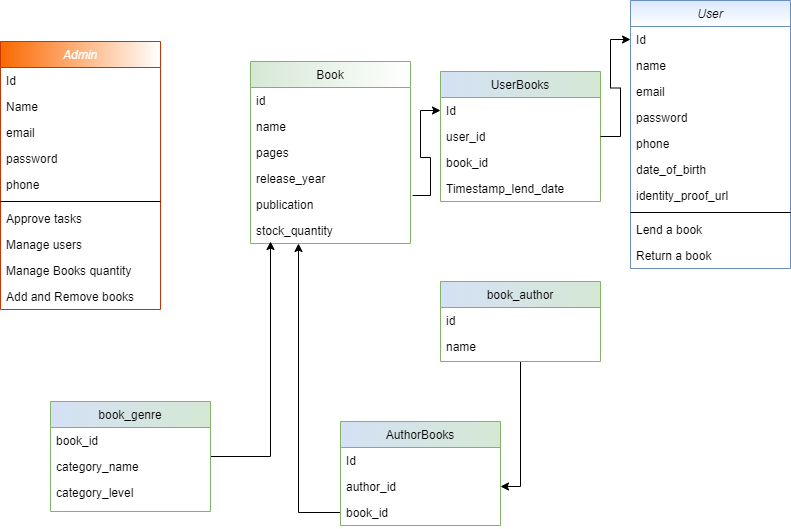

The diagram above was exported from draw.io. Its source (the exported page's mxGraphModel, read from the mxfile embedded in the PNG):
<mxGraphModel dx="862" dy="482" grid="1" gridSize="10" guides="1" tooltips="1" connect="1" arrows="1" fold="1" page="1" pageScale="1" pageWidth="827" pageHeight="1169" math="0" shadow="0">
  <root>
    <mxCell id="WIyWlLk6GJQsqaUBKTNV-0" />
    <mxCell id="WIyWlLk6GJQsqaUBKTNV-1" parent="WIyWlLk6GJQsqaUBKTNV-0" />
    <mxCell id="nj1xqrzQ_iJLxFgybn2a-4" value="Admin" style="swimlane;fontStyle=2;align=center;verticalAlign=top;childLayout=stackLayout;horizontal=1;startSize=26;horizontalStack=0;resizeParent=1;resizeLast=0;collapsible=1;marginBottom=0;rounded=0;shadow=0;strokeWidth=1;fillColor=#fa6800;strokeColor=#C73500;fontColor=#ffffff;gradientColor=#ffffff;gradientDirection=east;" parent="WIyWlLk6GJQsqaUBKTNV-1" vertex="1">
      <mxGeometry x="20" y="70" width="160" height="268" as="geometry">
        <mxRectangle x="230" y="140" width="160" height="26" as="alternateBounds" />
      </mxGeometry>
    </mxCell>
    <mxCell id="nj1xqrzQ_iJLxFgybn2a-22" value="Id" style="text;align=left;verticalAlign=top;spacingLeft=4;spacingRight=4;overflow=hidden;rotatable=0;points=[[0,0.5],[1,0.5]];portConstraint=eastwest;" parent="nj1xqrzQ_iJLxFgybn2a-4" vertex="1">
      <mxGeometry y="26" width="160" height="26" as="geometry" />
    </mxCell>
    <mxCell id="nj1xqrzQ_iJLxFgybn2a-5" value="Name" style="text;align=left;verticalAlign=top;spacingLeft=4;spacingRight=4;overflow=hidden;rotatable=0;points=[[0,0.5],[1,0.5]];portConstraint=eastwest;" parent="nj1xqrzQ_iJLxFgybn2a-4" vertex="1">
      <mxGeometry y="52" width="160" height="26" as="geometry" />
    </mxCell>
    <mxCell id="nj1xqrzQ_iJLxFgybn2a-6" value="email" style="text;align=left;verticalAlign=top;spacingLeft=4;spacingRight=4;overflow=hidden;rotatable=0;points=[[0,0.5],[1,0.5]];portConstraint=eastwest;rounded=0;shadow=0;html=0;" parent="nj1xqrzQ_iJLxFgybn2a-4" vertex="1">
      <mxGeometry y="78" width="160" height="26" as="geometry" />
    </mxCell>
    <mxCell id="nj1xqrzQ_iJLxFgybn2a-7" value="password" style="text;align=left;verticalAlign=top;spacingLeft=4;spacingRight=4;overflow=hidden;rotatable=0;points=[[0,0.5],[1,0.5]];portConstraint=eastwest;" parent="nj1xqrzQ_iJLxFgybn2a-4" vertex="1">
      <mxGeometry y="104" width="160" height="26" as="geometry" />
    </mxCell>
    <mxCell id="nj1xqrzQ_iJLxFgybn2a-8" value="phone" style="text;align=left;verticalAlign=top;spacingLeft=4;spacingRight=4;overflow=hidden;rotatable=0;points=[[0,0.5],[1,0.5]];portConstraint=eastwest;rounded=0;shadow=0;html=0;" parent="nj1xqrzQ_iJLxFgybn2a-4" vertex="1">
      <mxGeometry y="130" width="160" height="26" as="geometry" />
    </mxCell>
    <mxCell id="nj1xqrzQ_iJLxFgybn2a-11" value="" style="line;html=1;strokeWidth=1;align=left;verticalAlign=middle;spacingTop=-1;spacingLeft=3;spacingRight=3;rotatable=0;labelPosition=right;points=[];portConstraint=eastwest;" parent="nj1xqrzQ_iJLxFgybn2a-4" vertex="1">
      <mxGeometry y="156" width="160" height="8" as="geometry" />
    </mxCell>
    <mxCell id="nj1xqrzQ_iJLxFgybn2a-12" value="Approve tasks" style="text;align=left;verticalAlign=top;spacingLeft=4;spacingRight=4;overflow=hidden;rotatable=0;points=[[0,0.5],[1,0.5]];portConstraint=eastwest;" parent="nj1xqrzQ_iJLxFgybn2a-4" vertex="1">
      <mxGeometry y="164" width="160" height="26" as="geometry" />
    </mxCell>
    <mxCell id="nj1xqrzQ_iJLxFgybn2a-13" value="Manage users" style="text;align=left;verticalAlign=top;spacingLeft=4;spacingRight=4;overflow=hidden;rotatable=0;points=[[0,0.5],[1,0.5]];portConstraint=eastwest;" parent="nj1xqrzQ_iJLxFgybn2a-4" vertex="1">
      <mxGeometry y="190" width="160" height="26" as="geometry" />
    </mxCell>
    <mxCell id="nj1xqrzQ_iJLxFgybn2a-17" value="Manage Books quantity" style="text;align=left;verticalAlign=top;spacingLeft=4;spacingRight=4;overflow=hidden;rotatable=0;points=[[0,0.5],[1,0.5]];portConstraint=eastwest;" parent="nj1xqrzQ_iJLxFgybn2a-4" vertex="1">
      <mxGeometry y="216" width="160" height="26" as="geometry" />
    </mxCell>
    <mxCell id="nj1xqrzQ_iJLxFgybn2a-16" value="Add and Remove books" style="text;align=left;verticalAlign=top;spacingLeft=4;spacingRight=4;overflow=hidden;rotatable=0;points=[[0,0.5],[1,0.5]];portConstraint=eastwest;" parent="nj1xqrzQ_iJLxFgybn2a-4" vertex="1">
      <mxGeometry y="242" width="160" height="26" as="geometry" />
    </mxCell>
    <mxCell id="r0zAzah6ql8zGEhl-F-S-9" style="edgeStyle=orthogonalEdgeStyle;rounded=0;orthogonalLoop=1;jettySize=auto;html=1;" edge="1" parent="WIyWlLk6GJQsqaUBKTNV-1" source="r0zAzah6ql8zGEhl-F-S-5" target="r0zAzah6ql8zGEhl-F-S-2">
      <mxGeometry relative="1" as="geometry" />
    </mxCell>
    <mxCell id="r0zAzah6ql8zGEhl-F-S-10" style="edgeStyle=orthogonalEdgeStyle;rounded=0;orthogonalLoop=1;jettySize=auto;html=1;" edge="1" parent="WIyWlLk6GJQsqaUBKTNV-1" source="r0zAzah6ql8zGEhl-F-S-3" target="nj1xqrzQ_iJLxFgybn2a-25">
      <mxGeometry relative="1" as="geometry">
        <mxPoint x="318" y="298" as="targetPoint" />
        <Array as="points">
          <mxPoint x="318" y="541" />
        </Array>
      </mxGeometry>
    </mxCell>
    <mxCell id="zkfFHV4jXpPFQw0GAbJ--17" value="Book" style="swimlane;fontStyle=0;align=center;verticalAlign=top;childLayout=stackLayout;horizontal=1;startSize=26;horizontalStack=0;resizeParent=1;resizeLast=0;collapsible=1;marginBottom=0;rounded=0;shadow=0;strokeWidth=1;fillColor=#d5e8d4;strokeColor=#82b366;gradientColor=#ffffff;gradientDirection=east;" parent="WIyWlLk6GJQsqaUBKTNV-1" vertex="1">
      <mxGeometry x="270" y="90" width="160" height="182" as="geometry">
        <mxRectangle x="550" y="140" width="160" height="26" as="alternateBounds" />
      </mxGeometry>
    </mxCell>
    <mxCell id="nj1xqrzQ_iJLxFgybn2a-24" value="id" style="text;align=left;verticalAlign=top;spacingLeft=4;spacingRight=4;overflow=hidden;rotatable=0;points=[[0,0.5],[1,0.5]];portConstraint=eastwest;" parent="zkfFHV4jXpPFQw0GAbJ--17" vertex="1">
      <mxGeometry y="26" width="160" height="26" as="geometry" />
    </mxCell>
    <mxCell id="zkfFHV4jXpPFQw0GAbJ--18" value="name" style="text;align=left;verticalAlign=top;spacingLeft=4;spacingRight=4;overflow=hidden;rotatable=0;points=[[0,0.5],[1,0.5]];portConstraint=eastwest;gradientDirection=south;" parent="zkfFHV4jXpPFQw0GAbJ--17" vertex="1">
      <mxGeometry y="52" width="160" height="26" as="geometry" />
    </mxCell>
    <mxCell id="nj1xqrzQ_iJLxFgybn2a-15" value="pages" style="text;align=left;verticalAlign=top;spacingLeft=4;spacingRight=4;overflow=hidden;rotatable=0;points=[[0,0.5],[1,0.5]];portConstraint=eastwest;rounded=0;shadow=0;html=0;gradientDirection=south;" parent="zkfFHV4jXpPFQw0GAbJ--17" vertex="1">
      <mxGeometry y="78" width="160" height="26" as="geometry" />
    </mxCell>
    <mxCell id="zkfFHV4jXpPFQw0GAbJ--21" value="release_year" style="text;align=left;verticalAlign=top;spacingLeft=4;spacingRight=4;overflow=hidden;rotatable=0;points=[[0,0.5],[1,0.5]];portConstraint=eastwest;rounded=0;shadow=0;html=0;gradientDirection=south;" parent="zkfFHV4jXpPFQw0GAbJ--17" vertex="1">
      <mxGeometry y="104" width="160" height="26" as="geometry" />
    </mxCell>
    <mxCell id="zkfFHV4jXpPFQw0GAbJ--22" value="publication" style="text;align=left;verticalAlign=top;spacingLeft=4;spacingRight=4;overflow=hidden;rotatable=0;points=[[0,0.5],[1,0.5]];portConstraint=eastwest;rounded=0;shadow=0;html=0;gradientDirection=south;" parent="zkfFHV4jXpPFQw0GAbJ--17" vertex="1">
      <mxGeometry y="130" width="160" height="26" as="geometry" />
    </mxCell>
    <mxCell id="nj1xqrzQ_iJLxFgybn2a-25" value="stock_quantity" style="text;align=left;verticalAlign=top;spacingLeft=4;spacingRight=4;overflow=hidden;rotatable=0;points=[[0,0.5],[1,0.5]];portConstraint=eastwest;rounded=0;shadow=0;html=0;gradientColor=#ffffff;gradientDirection=south;" parent="zkfFHV4jXpPFQw0GAbJ--17" vertex="1">
      <mxGeometry y="156" width="160" height="26" as="geometry" />
    </mxCell>
    <mxCell id="nj1xqrzQ_iJLxFgybn2a-28" value="UserBooks" style="swimlane;fontStyle=0;align=center;verticalAlign=top;childLayout=stackLayout;horizontal=1;startSize=26;horizontalStack=0;resizeParent=1;resizeLast=0;collapsible=1;marginBottom=0;rounded=0;shadow=0;strokeWidth=1;fillColor=#d5e8d4;strokeColor=#82b366;gradientDirection=west;swimlaneFillColor=none;gradientColor=#D4E1F5;" parent="WIyWlLk6GJQsqaUBKTNV-1" vertex="1">
      <mxGeometry x="460" y="100" width="160" height="130" as="geometry">
        <mxRectangle x="550" y="140" width="160" height="26" as="alternateBounds" />
      </mxGeometry>
    </mxCell>
    <mxCell id="nj1xqrzQ_iJLxFgybn2a-29" value="Id" style="text;align=left;verticalAlign=top;spacingLeft=4;spacingRight=4;overflow=hidden;rotatable=0;points=[[0,0.5],[1,0.5]];portConstraint=eastwest;" parent="nj1xqrzQ_iJLxFgybn2a-28" vertex="1">
      <mxGeometry y="26" width="160" height="26" as="geometry" />
    </mxCell>
    <mxCell id="nj1xqrzQ_iJLxFgybn2a-30" value="user_id" style="text;align=left;verticalAlign=top;spacingLeft=4;spacingRight=4;overflow=hidden;rotatable=0;points=[[0,0.5],[1,0.5]];portConstraint=eastwest;gradientDirection=south;" parent="nj1xqrzQ_iJLxFgybn2a-28" vertex="1">
      <mxGeometry y="52" width="160" height="26" as="geometry" />
    </mxCell>
    <mxCell id="nj1xqrzQ_iJLxFgybn2a-31" value="book_id" style="text;align=left;verticalAlign=top;spacingLeft=4;spacingRight=4;overflow=hidden;rotatable=0;points=[[0,0.5],[1,0.5]];portConstraint=eastwest;rounded=0;shadow=0;html=0;gradientDirection=south;" parent="nj1xqrzQ_iJLxFgybn2a-28" vertex="1">
      <mxGeometry y="78" width="160" height="26" as="geometry" />
    </mxCell>
    <mxCell id="hqaZARF_HcX5Sxh1dQMy-0" value="Timestamp_lend_date" style="text;align=left;verticalAlign=top;spacingLeft=4;spacingRight=4;overflow=hidden;rotatable=0;points=[[0,0.5],[1,0.5]];portConstraint=eastwest;rounded=0;shadow=0;html=0;gradientDirection=south;" parent="nj1xqrzQ_iJLxFgybn2a-28" vertex="1">
      <mxGeometry y="104" width="160" height="26" as="geometry" />
    </mxCell>
    <mxCell id="zkfFHV4jXpPFQw0GAbJ--0" value="User" style="swimlane;fontStyle=2;align=center;verticalAlign=top;childLayout=stackLayout;horizontal=1;startSize=26;horizontalStack=0;resizeParent=1;resizeLast=0;collapsible=1;marginBottom=0;rounded=0;shadow=0;strokeWidth=1;fillColor=#dae8fc;strokeColor=#6c8ebf;gradientColor=#ffffff;swimlaneFillColor=none;" parent="WIyWlLk6GJQsqaUBKTNV-1" vertex="1">
      <mxGeometry x="650" y="29" width="160" height="268" as="geometry">
        <mxRectangle x="230" y="140" width="160" height="26" as="alternateBounds" />
      </mxGeometry>
    </mxCell>
    <mxCell id="nj1xqrzQ_iJLxFgybn2a-23" value="Id" style="text;align=left;verticalAlign=top;spacingLeft=4;spacingRight=4;overflow=hidden;rotatable=0;points=[[0,0.5],[1,0.5]];portConstraint=eastwest;" parent="zkfFHV4jXpPFQw0GAbJ--0" vertex="1">
      <mxGeometry y="26" width="160" height="26" as="geometry" />
    </mxCell>
    <mxCell id="zkfFHV4jXpPFQw0GAbJ--1" value="name" style="text;align=left;verticalAlign=top;spacingLeft=4;spacingRight=4;overflow=hidden;rotatable=0;points=[[0,0.5],[1,0.5]];portConstraint=eastwest;" parent="zkfFHV4jXpPFQw0GAbJ--0" vertex="1">
      <mxGeometry y="52" width="160" height="26" as="geometry" />
    </mxCell>
    <mxCell id="zkfFHV4jXpPFQw0GAbJ--3" value="email" style="text;align=left;verticalAlign=top;spacingLeft=4;spacingRight=4;overflow=hidden;rotatable=0;points=[[0,0.5],[1,0.5]];portConstraint=eastwest;rounded=0;shadow=0;html=0;" parent="zkfFHV4jXpPFQw0GAbJ--0" vertex="1">
      <mxGeometry y="78" width="160" height="26" as="geometry" />
    </mxCell>
    <mxCell id="nj1xqrzQ_iJLxFgybn2a-3" value="password" style="text;align=left;verticalAlign=top;spacingLeft=4;spacingRight=4;overflow=hidden;rotatable=0;points=[[0,0.5],[1,0.5]];portConstraint=eastwest;" parent="zkfFHV4jXpPFQw0GAbJ--0" vertex="1">
      <mxGeometry y="104" width="160" height="26" as="geometry" />
    </mxCell>
    <mxCell id="zkfFHV4jXpPFQw0GAbJ--2" value="phone" style="text;align=left;verticalAlign=top;spacingLeft=4;spacingRight=4;overflow=hidden;rotatable=0;points=[[0,0.5],[1,0.5]];portConstraint=eastwest;rounded=0;shadow=0;html=0;" parent="zkfFHV4jXpPFQw0GAbJ--0" vertex="1">
      <mxGeometry y="130" width="160" height="26" as="geometry" />
    </mxCell>
    <mxCell id="nj1xqrzQ_iJLxFgybn2a-0" value="date_of_birth" style="text;align=left;verticalAlign=top;spacingLeft=4;spacingRight=4;overflow=hidden;rotatable=0;points=[[0,0.5],[1,0.5]];portConstraint=eastwest;" parent="zkfFHV4jXpPFQw0GAbJ--0" vertex="1">
      <mxGeometry y="156" width="160" height="26" as="geometry" />
    </mxCell>
    <mxCell id="nj1xqrzQ_iJLxFgybn2a-2" value="identity_proof_url" style="text;align=left;verticalAlign=top;spacingLeft=4;spacingRight=4;overflow=hidden;rotatable=0;points=[[0,0.5],[1,0.5]];portConstraint=eastwest;" parent="zkfFHV4jXpPFQw0GAbJ--0" vertex="1">
      <mxGeometry y="182" width="160" height="26" as="geometry" />
    </mxCell>
    <mxCell id="zkfFHV4jXpPFQw0GAbJ--4" value="" style="line;html=1;strokeWidth=1;align=left;verticalAlign=middle;spacingTop=-1;spacingLeft=3;spacingRight=3;rotatable=0;labelPosition=right;points=[];portConstraint=eastwest;" parent="zkfFHV4jXpPFQw0GAbJ--0" vertex="1">
      <mxGeometry y="208" width="160" height="8" as="geometry" />
    </mxCell>
    <mxCell id="zkfFHV4jXpPFQw0GAbJ--5" value="Lend a book" style="text;align=left;verticalAlign=top;spacingLeft=4;spacingRight=4;overflow=hidden;rotatable=0;points=[[0,0.5],[1,0.5]];portConstraint=eastwest;" parent="zkfFHV4jXpPFQw0GAbJ--0" vertex="1">
      <mxGeometry y="216" width="160" height="26" as="geometry" />
    </mxCell>
    <mxCell id="nj1xqrzQ_iJLxFgybn2a-1" value="Return a book" style="text;align=left;verticalAlign=top;spacingLeft=4;spacingRight=4;overflow=hidden;rotatable=0;points=[[0,0.5],[1,0.5]];portConstraint=eastwest;" parent="zkfFHV4jXpPFQw0GAbJ--0" vertex="1">
      <mxGeometry y="242" width="160" height="26" as="geometry" />
    </mxCell>
    <mxCell id="r0zAzah6ql8zGEhl-F-S-12" style="edgeStyle=orthogonalEdgeStyle;rounded=0;orthogonalLoop=1;jettySize=auto;html=1;entryX=0;entryY=0.5;entryDx=0;entryDy=0;exitX=1.013;exitY=0.154;exitDx=0;exitDy=0;exitPerimeter=0;" edge="1" parent="WIyWlLk6GJQsqaUBKTNV-1" source="zkfFHV4jXpPFQw0GAbJ--22" target="nj1xqrzQ_iJLxFgybn2a-29">
      <mxGeometry relative="1" as="geometry">
        <mxPoint x="450" y="250" as="sourcePoint" />
      </mxGeometry>
    </mxCell>
    <mxCell id="r0zAzah6ql8zGEhl-F-S-13" style="edgeStyle=orthogonalEdgeStyle;rounded=0;orthogonalLoop=1;jettySize=auto;html=1;entryX=0;entryY=0.5;entryDx=0;entryDy=0;" edge="1" parent="WIyWlLk6GJQsqaUBKTNV-1" source="nj1xqrzQ_iJLxFgybn2a-30" target="nj1xqrzQ_iJLxFgybn2a-23">
      <mxGeometry relative="1" as="geometry" />
    </mxCell>
    <mxCell id="r0zAzah6ql8zGEhl-F-S-0" value="AuthorBooks" style="swimlane;fontStyle=0;align=center;verticalAlign=top;childLayout=stackLayout;horizontal=1;startSize=26;horizontalStack=0;resizeParent=1;resizeLast=0;collapsible=1;marginBottom=0;rounded=0;shadow=0;strokeWidth=1;fillColor=#d5e8d4;strokeColor=#82b366;gradientDirection=west;swimlaneFillColor=none;gradientColor=#D4E1F5;" vertex="1" parent="WIyWlLk6GJQsqaUBKTNV-1">
      <mxGeometry x="360" y="450" width="160" height="104" as="geometry">
        <mxRectangle x="550" y="140" width="160" height="26" as="alternateBounds" />
      </mxGeometry>
    </mxCell>
    <mxCell id="r0zAzah6ql8zGEhl-F-S-1" value="Id" style="text;align=left;verticalAlign=top;spacingLeft=4;spacingRight=4;overflow=hidden;rotatable=0;points=[[0,0.5],[1,0.5]];portConstraint=eastwest;" vertex="1" parent="r0zAzah6ql8zGEhl-F-S-0">
      <mxGeometry y="26" width="160" height="26" as="geometry" />
    </mxCell>
    <mxCell id="r0zAzah6ql8zGEhl-F-S-2" value="author_id" style="text;align=left;verticalAlign=top;spacingLeft=4;spacingRight=4;overflow=hidden;rotatable=0;points=[[0,0.5],[1,0.5]];portConstraint=eastwest;gradientDirection=south;" vertex="1" parent="r0zAzah6ql8zGEhl-F-S-0">
      <mxGeometry y="52" width="160" height="26" as="geometry" />
    </mxCell>
    <mxCell id="r0zAzah6ql8zGEhl-F-S-3" value="book_id" style="text;align=left;verticalAlign=top;spacingLeft=4;spacingRight=4;overflow=hidden;rotatable=0;points=[[0,0.5],[1,0.5]];portConstraint=eastwest;rounded=0;shadow=0;html=0;gradientDirection=south;" vertex="1" parent="r0zAzah6ql8zGEhl-F-S-0">
      <mxGeometry y="78" width="160" height="26" as="geometry" />
    </mxCell>
    <mxCell id="r0zAzah6ql8zGEhl-F-S-5" value="book_author" style="swimlane;fontStyle=0;align=center;verticalAlign=top;childLayout=stackLayout;horizontal=1;startSize=26;horizontalStack=0;resizeParent=1;resizeLast=0;collapsible=1;marginBottom=0;rounded=0;shadow=0;strokeWidth=1;fillColor=#d5e8d4;strokeColor=#82b366;gradientDirection=west;swimlaneFillColor=none;gradientColor=#D4E1F5;" vertex="1" parent="WIyWlLk6GJQsqaUBKTNV-1">
      <mxGeometry x="460" y="310" width="160" height="80" as="geometry">
        <mxRectangle x="550" y="140" width="160" height="26" as="alternateBounds" />
      </mxGeometry>
    </mxCell>
    <mxCell id="r0zAzah6ql8zGEhl-F-S-6" value="id" style="text;align=left;verticalAlign=top;spacingLeft=4;spacingRight=4;overflow=hidden;rotatable=0;points=[[0,0.5],[1,0.5]];portConstraint=eastwest;" vertex="1" parent="r0zAzah6ql8zGEhl-F-S-5">
      <mxGeometry y="26" width="160" height="26" as="geometry" />
    </mxCell>
    <mxCell id="r0zAzah6ql8zGEhl-F-S-7" value="name" style="text;align=left;verticalAlign=top;spacingLeft=4;spacingRight=4;overflow=hidden;rotatable=0;points=[[0,0.5],[1,0.5]];portConstraint=eastwest;gradientDirection=south;" vertex="1" parent="r0zAzah6ql8zGEhl-F-S-5">
      <mxGeometry y="52" width="160" height="26" as="geometry" />
    </mxCell>
    <mxCell id="r0zAzah6ql8zGEhl-F-S-14" style="edgeStyle=orthogonalEdgeStyle;rounded=0;orthogonalLoop=1;jettySize=auto;html=1;" edge="1" parent="WIyWlLk6GJQsqaUBKTNV-1" source="nj1xqrzQ_iJLxFgybn2a-41">
      <mxGeometry relative="1" as="geometry">
        <mxPoint x="290" y="270" as="targetPoint" />
        <Array as="points">
          <mxPoint x="290" y="485" />
        </Array>
      </mxGeometry>
    </mxCell>
    <mxCell id="nj1xqrzQ_iJLxFgybn2a-41" value="book_genre" style="swimlane;fontStyle=0;align=center;verticalAlign=top;childLayout=stackLayout;horizontal=1;startSize=26;horizontalStack=0;resizeParent=1;resizeLast=0;collapsible=1;marginBottom=0;rounded=0;shadow=0;strokeWidth=1;fillColor=#d5e8d4;strokeColor=#82b366;gradientDirection=west;swimlaneFillColor=none;gradientColor=#D4E1F5;" parent="WIyWlLk6GJQsqaUBKTNV-1" vertex="1">
      <mxGeometry x="70" y="430" width="160" height="110" as="geometry">
        <mxRectangle x="550" y="140" width="160" height="26" as="alternateBounds" />
      </mxGeometry>
    </mxCell>
    <mxCell id="nj1xqrzQ_iJLxFgybn2a-42" value="book_id" style="text;align=left;verticalAlign=top;spacingLeft=4;spacingRight=4;overflow=hidden;rotatable=0;points=[[0,0.5],[1,0.5]];portConstraint=eastwest;" parent="nj1xqrzQ_iJLxFgybn2a-41" vertex="1">
      <mxGeometry y="26" width="160" height="26" as="geometry" />
    </mxCell>
    <mxCell id="nj1xqrzQ_iJLxFgybn2a-43" value="category_name" style="text;align=left;verticalAlign=top;spacingLeft=4;spacingRight=4;overflow=hidden;rotatable=0;points=[[0,0.5],[1,0.5]];portConstraint=eastwest;gradientDirection=south;" parent="nj1xqrzQ_iJLxFgybn2a-41" vertex="1">
      <mxGeometry y="52" width="160" height="26" as="geometry" />
    </mxCell>
    <mxCell id="nj1xqrzQ_iJLxFgybn2a-44" value="category_level" style="text;align=left;verticalAlign=top;spacingLeft=4;spacingRight=4;overflow=hidden;rotatable=0;points=[[0,0.5],[1,0.5]];portConstraint=eastwest;rounded=0;shadow=0;html=0;gradientDirection=south;" parent="nj1xqrzQ_iJLxFgybn2a-41" vertex="1">
      <mxGeometry y="78" width="160" height="26" as="geometry" />
    </mxCell>
  </root>
</mxGraphModel>